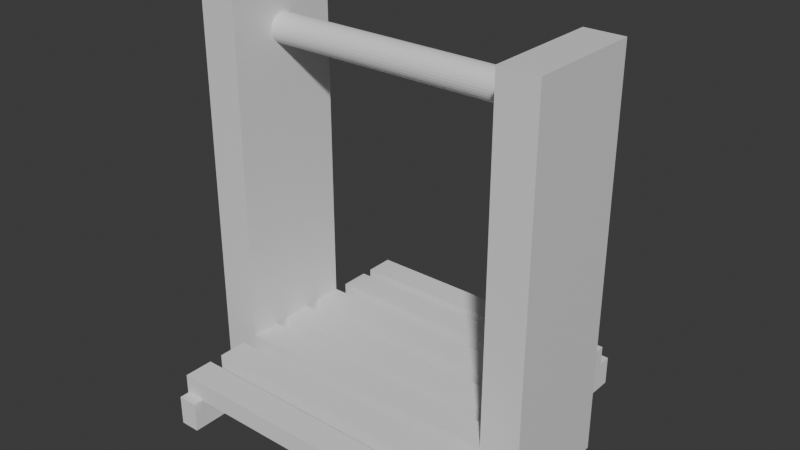 # Source: WoodRack.blend  (saved by Blender 4.1.24; exported with 4.5.12 LTS)
import bpy
from mathutils import Matrix  # noqa: F401  (used for matrix-valued properties, if any)

bpy.ops.wm.read_factory_settings(use_empty=True)
scene = bpy.context.scene
scene.name = 'Scene'

# ---- collections
col_woodrack = bpy.data.collections.new('WoodRack'); scene.collection.children.link(col_woodrack)

# ---- materials (node trees are filled in below, after node groups)
mat_material = bpy.data.materials.new('Material')
mat_material.alpha_threshold = 0.0
mat_material.use_transparent_shadow = False
mat_material.roughness = 0.5
mat_material.line_color = (0.0, 0.0, 0.0, 1.0)
mat_material_001 = bpy.data.materials.new('Material.001')
mat_material_001.alpha_threshold = 0.0
mat_material_001.use_transparent_shadow = False
mat_material_001.roughness = 0.5
mat_material_001.line_color = (0.0, 0.0, 0.0, 1.0)

# ---- material node trees
mat_material.use_nodes = True; mat_material.node_tree.nodes.clear()
_N = mat_material.node_tree.nodes; _L = mat_material.node_tree.links
n0 = _N.new('ShaderNodeOutputMaterial'); n0.name = 'Material Output'; n0.location = (300, 300)
n1 = _N.new('ShaderNodeBsdfPrincipled'); n1.name = 'Principled BSDF'; n1.location = (10, 300)
n1.inputs[3].default_value = 1.45
_L.new(n1.outputs[0], n0.inputs[0])
n0.is_active_output = True
mat_material_001.use_nodes = True; mat_material_001.node_tree.nodes.clear()
_N = mat_material_001.node_tree.nodes; _L = mat_material_001.node_tree.links
n0 = _N.new('ShaderNodeOutputMaterial'); n0.name = 'Material Output'; n0.location = (300, 300)
n1 = _N.new('ShaderNodeBsdfPrincipled'); n1.name = 'Principled BSDF'; n1.location = (10, 300)
n1.inputs[3].default_value = 1.45
_L.new(n1.outputs[0], n0.inputs[0])
n0.is_active_output = True

# ---- world
world_world = bpy.data.worlds.new('World'); scene.world = world_world
world_world.use_nodes = True; world_world.node_tree.nodes.clear()
_N = world_world.node_tree.nodes; _L = world_world.node_tree.links
n0 = _N.new('ShaderNodeOutputWorld'); n0.name = 'World Output'; n0.location = (300, 300)
n1 = _N.new('ShaderNodeBackground'); n1.name = 'Background'; n1.location = (10, 300)
n1.inputs[0].default_value = (0.05088, 0.05088, 0.05088, 1.0)
_L.new(n1.outputs[0], n0.inputs[0])
n0.is_active_output = True
world_world.color = (0.05088, 0.05088, 0.05088)
world_world.use_sun_shadow = False
world_world.sun_shadow_jitter_overblur = 0.0

# ---- meshes
me_cube = bpy.data.meshes.new('Cube')
me_cube.from_pydata([(1.0, 1.0, 1.0), (1.0, 1.0, -1.0), (1.0, -1.0, 1.0), (1.0, -1.0, -1.0), (-1.0, 1.0, 1.0), (-1.0, 1.0, -1.0), (-1.0, -1.0, 1.0), (-1.0, -1.0, -1.0)], [], [(0, 4, 6, 2), (3, 2, 6, 7), (7, 6, 4, 5), (5, 1, 3, 7), (1, 0, 2, 3), (5, 4, 0, 1)])
_uv = me_cube.uv_layers.new(name='UVMap')
_uv.uv.foreach_set('vector', [0.625, 0.5, 0.875, 0.5, 0.875, 0.75, 0.625, 0.75, 0.375, 0.75, 0.625, 0.75, 0.625, 1.0, 0.375, 1.0, 0.375, 0.0, 0.625, 0.0, 0.625, 0.25, 0.375, 0.25, 0.125, 0.5, 0.375, 0.5, 0.375, 0.75, 0.125, 0.75, 0.375, 0.5, 0.625, 0.5, 0.625, 0.75, 0.375, 0.75, 0.375, 0.25, 0.625, 0.25, 0.625, 0.5, 0.375, 0.5])
me_cube.materials.append(mat_material)
me_cube.use_mirror_vertex_groups = False
me_cube.update()
me_cube_001 = bpy.data.meshes.new('Cube.001')
me_cube_001.from_pydata([(1.0, 1.0, 1.0), (1.0, 1.0, -1.0), (1.0, -1.0, 1.0), (1.0, -1.0, -1.0), (-1.0, 1.0, 1.0), (-1.0, 1.0, -1.0), (-1.0, -1.0, 1.0), (-1.0, -1.0, -1.0)], [], [(0, 4, 6, 2), (3, 2, 6, 7), (7, 6, 4, 5), (5, 1, 3, 7), (1, 0, 2, 3), (5, 4, 0, 1)])
_uv = me_cube_001.uv_layers.new(name='UVMap')
_uv.uv.foreach_set('vector', [0.625, 0.5, 0.875, 0.5, 0.875, 0.75, 0.625, 0.75, 0.375, 0.75, 0.625, 0.75, 0.625, 1.0, 0.375, 1.0, 0.375, 0.0, 0.625, 0.0, 0.625, 0.25, 0.375, 0.25, 0.125, 0.5, 0.375, 0.5, 0.375, 0.75, 0.125, 0.75, 0.375, 0.5, 0.625, 0.5, 0.625, 0.75, 0.375, 0.75, 0.375, 0.25, 0.625, 0.25, 0.625, 0.5, 0.375, 0.5])
me_cube_001.materials.append(mat_material_001)
me_cube_001.use_mirror_vertex_groups = False
me_cube_001.update()
me_cylinder = bpy.data.meshes.new('Cylinder')
me_cylinder.from_pydata([(0.0, 1.0, -1.0), (0.0, 1.0, 1.0), (0.1951, 0.9808, -1.0), (0.1951, 0.9808, 1.0), (0.3827, 0.9239, -1.0), (0.3827, 0.9239, 1.0), (0.5556, 0.8315, -1.0), (0.5556, 0.8315, 1.0), (0.7071, 0.7071, -1.0), (0.7071, 0.7071, 1.0), (0.8315, 0.5556, -1.0), (0.8315, 0.5556, 1.0), (0.9239, 0.3827, -1.0), (0.9239, 0.3827, 1.0), (0.9808, 0.1951, -1.0), (0.9808, 0.1951, 1.0), (1.0, 0.0, -1.0), (1.0, 0.0, 1.0), (0.9808, -0.1951, -1.0), (0.9808, -0.1951, 1.0), (0.9239, -0.3827, -1.0), (0.9239, -0.3827, 1.0), (0.8315, -0.5556, -1.0), (0.8315, -0.5556, 1.0), (0.7071, -0.7071, -1.0), (0.7071, -0.7071, 1.0), (0.5556, -0.8315, -1.0), (0.5556, -0.8315, 1.0), (0.3827, -0.9239, -1.0), (0.3827, -0.9239, 1.0), (0.1951, -0.9808, -1.0), (0.1951, -0.9808, 1.0), (0.0, -1.0, -1.0), (0.0, -1.0, 1.0), (-0.1951, -0.9808, -1.0), (-0.1951, -0.9808, 1.0), (-0.3827, -0.9239, -1.0), (-0.3827, -0.9239, 1.0), (-0.5556, -0.8315, -1.0), (-0.5556, -0.8315, 1.0), (-0.7071, -0.7071, -1.0), (-0.7071, -0.7071, 1.0), (-0.8315, -0.5556, -1.0), (-0.8315, -0.5556, 1.0), (-0.9239, -0.3827, -1.0), (-0.9239, -0.3827, 1.0), (-0.9808, -0.1951, -1.0), (-0.9808, -0.1951, 1.0), (-1.0, 0.0, -1.0), (-1.0, 0.0, 1.0), (-0.9808, 0.1951, -1.0), (-0.9808, 0.1951, 1.0), (-0.9239, 0.3827, -1.0), (-0.9239, 0.3827, 1.0), (-0.8315, 0.5556, -1.0), (-0.8315, 0.5556, 1.0), (-0.7071, 0.7071, -1.0), (-0.7071, 0.7071, 1.0), (-0.5556, 0.8315, -1.0), (-0.5556, 0.8315, 1.0), (-0.3827, 0.9239, -1.0), (-0.3827, 0.9239, 1.0), (-0.1951, 0.9808, -1.0), (-0.1951, 0.9808, 1.0)], [], [(0, 1, 3, 2), (2, 3, 5, 4), (4, 5, 7, 6), (6, 7, 9, 8), (8, 9, 11, 10), (10, 11, 13, 12), (12, 13, 15, 14), (14, 15, 17, 16), (16, 17, 19, 18), (18, 19, 21, 20), (20, 21, 23, 22), (22, 23, 25, 24), (24, 25, 27, 26), (26, 27, 29, 28), (28, 29, 31, 30), (30, 31, 33, 32), (32, 33, 35, 34), (34, 35, 37, 36), (36, 37, 39, 38), (38, 39, 41, 40), (40, 41, 43, 42), (42, 43, 45, 44), (44, 45, 47, 46), (46, 47, 49, 48), (48, 49, 51, 50), (50, 51, 53, 52), (52, 53, 55, 54), (54, 55, 57, 56), (56, 57, 59, 58), (58, 59, 61, 60), (3, 1, 63, 61, 59, 57, 55, 53, 51, 49, 47, 45, 43, 41, 39, 37, 35, 33, 31, 29, 27, 25, 23, 21, 19, 17, 15, 13, 11, 9, 7, 5), (60, 61, 63, 62), (62, 63, 1, 0), (0, 2, 4, 6, 8, 10, 12, 14, 16, 18, 20, 22, 24, 26, 28, 30, 32, 34, 36, 38, 40, 42, 44, 46, 48, 50, 52, 54, 56, 58, 60, 62)])
_uv = me_cylinder.uv_layers.new(name='UVMap')
_uv.uv.foreach_set('vector', [1.0, 0.5, 1.0, 1.0, 0.9688, 1.0, 0.9688, 0.5, 0.9688, 0.5, 0.9688, 1.0, 0.9375, 1.0, 0.9375, 0.5, 0.9375, 0.5, 0.9375, 1.0, 0.9062, 1.0, 0.9062, 0.5, 0.9062, 0.5, 0.9062, 1.0, 0.875, 1.0, 0.875, 0.5, 0.875, 0.5, 0.875, 1.0, 0.8438, 1.0, 0.8438, 0.5, 0.8438, 0.5, 0.8438, 1.0, 0.8125, 1.0, 0.8125, 0.5, 0.8125, 0.5, 0.8125, 1.0, 0.7812, 1.0, 0.7812, 0.5, 0.7812, 0.5, 0.7812, 1.0, 0.75, 1.0, 0.75, 0.5, 0.75, 0.5, 0.75, 1.0, 0.7188, 1.0, 0.7188, 0.5, 0.7188, 0.5, 0.7188, 1.0, 0.6875, 1.0, 0.6875, 0.5, 0.6875, 0.5, 0.6875, 1.0, 0.6562, 1.0, 0.6562, 0.5, 0.6562, 0.5, 0.6562, 1.0, 0.625, 1.0, 0.625, 0.5, 0.625, 0.5, 0.625, 1.0, 0.5938, 1.0, 0.5938, 0.5, 0.5938, 0.5, 0.5938, 1.0, 0.5625, 1.0, 0.5625, 0.5, 0.5625, 0.5, 0.5625, 1.0, 0.5312, 1.0, 0.5312, 0.5, 0.5312, 0.5, 0.5312, 1.0, 0.5, 1.0, 0.5, 0.5, 0.5, 0.5, 0.5, 1.0, 0.4688, 1.0, 0.4688, 0.5, 0.4688, 0.5, 0.4688, 1.0, 0.4375, 1.0, 0.4375, 0.5, 0.4375, 0.5, 0.4375, 1.0, 0.4062, 1.0, 0.4062, 0.5, 0.4062, 0.5, 0.4062, 1.0, 0.375, 1.0, 0.375, 0.5, 0.375, 0.5, 0.375, 1.0, 0.3438, 1.0, 0.3438, 0.5, 0.3438, 0.5, 0.3438, 1.0, 0.3125, 1.0, 0.3125, 0.5, 0.3125, 0.5, 0.3125, 1.0, 0.2812, 1.0, 0.2812, 0.5, 0.2812, 0.5, 0.2812, 1.0, 0.25, 1.0, 0.25, 0.5, 0.25, 0.5, 0.25, 1.0, 0.2188, 1.0, 0.2188, 0.5, 0.2188, 0.5, 0.2188, 1.0, 0.1875, 1.0, 0.1875, 0.5, 0.1875, 0.5, 0.1875, 1.0, 0.1562, 1.0, 0.1562, 0.5, 0.1562, 0.5, 0.1562, 1.0, 0.125, 1.0, 0.125, 0.5, 0.125, 0.5, 0.125, 1.0, 0.09375, 1.0, 0.09375, 0.5, 0.09375, 0.5, 0.09375, 1.0, 0.0625, 1.0, 0.0625, 0.5, 0.2968, 0.4854, 0.25, 0.49, 0.2032, 0.4854, 0.1582, 0.4717, 0.1167, 0.4496, 0.08029, 0.4197, 0.05045, 0.3833, 0.02827, 0.3418, 0.01461, 0.2968, 0.01, 0.25, 0.01461, 0.2032, 0.02827, 0.1582, 0.05045, 0.1167, 0.08029, 0.08029, 0.1167, 0.05045, 0.1582, 0.02827, 0.2032, 0.01461, 0.25, 0.01, 0.2968, 0.01461, 0.3418, 0.02827, 0.3833, 0.05045, 0.4197, 0.08029, 0.4496, 0.1167, 0.4717, 0.1582, 0.4854, 0.2032, 0.49, 0.25, 0.4854, 0.2968, 0.4717, 0.3418, 0.4496, 0.3833, 0.4197, 0.4197, 0.3833, 0.4496, 0.3418, 0.4717, 0.0625, 0.5, 0.0625, 1.0, 0.03125, 1.0, 0.03125, 0.5, 0.03125, 0.5, 0.03125, 1.0, 0.0, 1.0, 0.0, 0.5, 0.75, 0.49, 0.7968, 0.4854, 0.8418, 0.4717, 0.8833, 0.4496, 0.9197, 0.4197, 0.9496, 0.3833, 0.9717, 0.3418, 0.9854, 0.2968, 0.99, 0.25, 0.9854, 0.2032, 0.9717, 0.1582, 0.9496, 0.1167, 0.9197, 0.08029, 0.8833, 0.05045, 0.8418, 0.02827, 0.7968, 0.01461, 0.75, 0.01, 0.7032, 0.01461, 0.6582, 0.02827, 0.6167, 0.05045, 0.5803, 0.08029, 0.5504, 0.1167, 0.5283, 0.1582, 0.5146, 0.2032, 0.51, 0.25, 0.5146, 0.2968, 0.5283, 0.3418, 0.5504, 0.3833, 0.5803, 0.4197, 0.6167, 0.4496, 0.6582, 0.4717, 0.7032, 0.4854])
me_cylinder.update()
me_cube_002 = bpy.data.meshes.new('Cube.002')
me_cube_002.from_pydata([(-1.0, -1.0, -1.0), (-1.0, -1.0, 1.0), (-1.0, 1.0, -1.0), (-1.0, 1.0, 1.0), (1.0, -1.0, -1.0), (1.0, -1.0, 1.0), (1.0, 1.0, -1.0), (1.0, 1.0, 1.0)], [], [(0, 1, 3, 2), (2, 3, 7, 6), (6, 7, 5, 4), (4, 5, 1, 0), (2, 6, 4, 0), (7, 3, 1, 5)])
_uv = me_cube_002.uv_layers.new(name='UVMap')
_uv.uv.foreach_set('vector', [0.375, 0.0, 0.625, 0.0, 0.625, 0.25, 0.375, 0.25, 0.375, 0.25, 0.625, 0.25, 0.625, 0.5, 0.375, 0.5, 0.375, 0.5, 0.625, 0.5, 0.625, 0.75, 0.375, 0.75, 0.375, 0.75, 0.625, 0.75, 0.625, 1.0, 0.375, 1.0, 0.125, 0.5, 0.375, 0.5, 0.375, 0.75, 0.125, 0.75, 0.625, 0.5, 0.875, 0.5, 0.875, 0.75, 0.625, 0.75])
me_cube_002.update()
me_cube_003 = bpy.data.meshes.new('Cube.003')
me_cube_003.from_pydata([(-1.0, -1.0, -1.0), (-1.0, -1.0, 1.0), (-1.0, 1.0, -1.0), (-1.0, 1.0, 1.0), (1.0, -1.0, -1.0), (1.0, -1.0, 1.0), (1.0, 1.0, -1.0), (1.0, 1.0, 1.0)], [], [(0, 1, 3, 2), (2, 3, 7, 6), (6, 7, 5, 4), (4, 5, 1, 0), (2, 6, 4, 0), (7, 3, 1, 5)])
_uv = me_cube_003.uv_layers.new(name='UVMap')
_uv.uv.foreach_set('vector', [0.375, 0.0, 0.625, 0.0, 0.625, 0.25, 0.375, 0.25, 0.375, 0.25, 0.625, 0.25, 0.625, 0.5, 0.375, 0.5, 0.375, 0.5, 0.625, 0.5, 0.625, 0.75, 0.375, 0.75, 0.375, 0.75, 0.625, 0.75, 0.625, 1.0, 0.375, 1.0, 0.125, 0.5, 0.375, 0.5, 0.375, 0.75, 0.125, 0.75, 0.625, 0.5, 0.875, 0.5, 0.875, 0.75, 0.625, 0.75])
me_cube_003.update()
me_cube_004 = bpy.data.meshes.new('Cube.004')
me_cube_004.from_pydata([(-1.0, -1.0, -1.0), (-1.0, -1.0, 1.0), (-1.0, 1.0, -1.0), (-1.0, 1.0, 1.0), (1.0, -1.0, -1.0), (1.0, -1.0, 1.0), (1.0, 1.0, -1.0), (1.0, 1.0, 1.0)], [], [(0, 1, 3, 2), (2, 3, 7, 6), (6, 7, 5, 4), (4, 5, 1, 0), (2, 6, 4, 0), (7, 3, 1, 5)])
_uv = me_cube_004.uv_layers.new(name='UVMap')
_uv.uv.foreach_set('vector', [0.375, 0.0, 0.625, 0.0, 0.625, 0.25, 0.375, 0.25, 0.375, 0.25, 0.625, 0.25, 0.625, 0.5, 0.375, 0.5, 0.375, 0.5, 0.625, 0.5, 0.625, 0.75, 0.375, 0.75, 0.375, 0.75, 0.625, 0.75, 0.625, 1.0, 0.375, 1.0, 0.125, 0.5, 0.375, 0.5, 0.375, 0.75, 0.125, 0.75, 0.625, 0.5, 0.875, 0.5, 0.875, 0.75, 0.625, 0.75])
me_cube_004.update()
me_cube_005 = bpy.data.meshes.new('Cube.005')
me_cube_005.from_pydata([(-1.0, -1.0, -1.0), (-1.0, -1.0, 1.0), (-1.0, 1.0, -1.0), (-1.0, 1.0, 1.0), (1.0, -1.0, -1.0), (1.0, -1.0, 1.0), (1.0, 1.0, -1.0), (1.0, 1.0, 1.0)], [], [(0, 1, 3, 2), (2, 3, 7, 6), (6, 7, 5, 4), (4, 5, 1, 0), (2, 6, 4, 0), (7, 3, 1, 5)])
_uv = me_cube_005.uv_layers.new(name='UVMap')
_uv.uv.foreach_set('vector', [0.375, 0.0, 0.625, 0.0, 0.625, 0.25, 0.375, 0.25, 0.375, 0.25, 0.625, 0.25, 0.625, 0.5, 0.375, 0.5, 0.375, 0.5, 0.625, 0.5, 0.625, 0.75, 0.375, 0.75, 0.375, 0.75, 0.625, 0.75, 0.625, 1.0, 0.375, 1.0, 0.125, 0.5, 0.375, 0.5, 0.375, 0.75, 0.125, 0.75, 0.625, 0.5, 0.875, 0.5, 0.875, 0.75, 0.625, 0.75])
me_cube_005.update()
me_cube_006 = bpy.data.meshes.new('Cube.006')
me_cube_006.from_pydata([(-1.0, -1.0, -1.0), (-1.0, -1.0, 1.0), (-1.0, 1.0, -1.0), (-1.0, 1.0, 1.0), (1.0, -1.0, -1.0), (1.0, -1.0, 1.0), (1.0, 1.0, -1.0), (1.0, 1.0, 1.0)], [], [(0, 1, 3, 2), (2, 3, 7, 6), (6, 7, 5, 4), (4, 5, 1, 0), (2, 6, 4, 0), (7, 3, 1, 5)])
_uv = me_cube_006.uv_layers.new(name='UVMap')
_uv.uv.foreach_set('vector', [0.375, 0.0, 0.625, 0.0, 0.625, 0.25, 0.375, 0.25, 0.375, 0.25, 0.625, 0.25, 0.625, 0.5, 0.375, 0.5, 0.375, 0.5, 0.625, 0.5, 0.625, 0.75, 0.375, 0.75, 0.375, 0.75, 0.625, 0.75, 0.625, 1.0, 0.375, 1.0, 0.125, 0.5, 0.375, 0.5, 0.375, 0.75, 0.125, 0.75, 0.625, 0.5, 0.875, 0.5, 0.875, 0.75, 0.625, 0.75])
me_cube_006.update()
me_cube_007 = bpy.data.meshes.new('Cube.007')
me_cube_007.from_pydata([(-1.0, -1.0, -1.0), (-1.0, -1.0, 1.0), (-1.0, 1.0, -1.0), (-1.0, 1.0, 1.0), (1.0, -1.0, -1.0), (1.0, -1.0, 1.0), (1.0, 1.0, -1.0), (1.0, 1.0, 1.0)], [], [(0, 1, 3, 2), (2, 3, 7, 6), (6, 7, 5, 4), (4, 5, 1, 0), (2, 6, 4, 0), (7, 3, 1, 5)])
_uv = me_cube_007.uv_layers.new(name='UVMap')
_uv.uv.foreach_set('vector', [0.375, 0.0, 0.625, 0.0, 0.625, 0.25, 0.375, 0.25, 0.375, 0.25, 0.625, 0.25, 0.625, 0.5, 0.375, 0.5, 0.375, 0.5, 0.625, 0.5, 0.625, 0.75, 0.375, 0.75, 0.375, 0.75, 0.625, 0.75, 0.625, 1.0, 0.375, 1.0, 0.125, 0.5, 0.375, 0.5, 0.375, 0.75, 0.125, 0.75, 0.625, 0.5, 0.875, 0.5, 0.875, 0.75, 0.625, 0.75])
me_cube_007.update()
me_cube_008 = bpy.data.meshes.new('Cube.008')
me_cube_008.from_pydata([(-1.0, -1.0, -1.0), (-1.0, -1.0, 1.0), (-1.0, 1.0, -1.0), (-1.0, 1.0, 1.0), (1.0, -1.0, -1.0), (1.0, -1.0, 1.0), (1.0, 1.0, -1.0), (1.0, 1.0, 1.0)], [], [(0, 1, 3, 2), (2, 3, 7, 6), (6, 7, 5, 4), (4, 5, 1, 0), (2, 6, 4, 0), (7, 3, 1, 5)])
_uv = me_cube_008.uv_layers.new(name='UVMap')
_uv.uv.foreach_set('vector', [0.375, 0.0, 0.625, 0.0, 0.625, 0.25, 0.375, 0.25, 0.375, 0.25, 0.625, 0.25, 0.625, 0.5, 0.375, 0.5, 0.375, 0.5, 0.625, 0.5, 0.625, 0.75, 0.375, 0.75, 0.375, 0.75, 0.625, 0.75, 0.625, 1.0, 0.375, 1.0, 0.125, 0.5, 0.375, 0.5, 0.375, 0.75, 0.125, 0.75, 0.625, 0.5, 0.875, 0.5, 0.875, 0.75, 0.625, 0.75])
me_cube_008.update()
me_cube_009 = bpy.data.meshes.new('Cube.009')
me_cube_009.from_pydata([(-1.0, -1.0, -1.0), (-1.0, -1.0, 1.0), (-1.0, 1.0, -1.0), (-1.0, 1.0, 1.0), (1.0, -1.0, -1.0), (1.0, -1.0, 1.0), (1.0, 1.0, -1.0), (1.0, 1.0, 1.0)], [], [(0, 1, 3, 2), (2, 3, 7, 6), (6, 7, 5, 4), (4, 5, 1, 0), (2, 6, 4, 0), (7, 3, 1, 5)])
_uv = me_cube_009.uv_layers.new(name='UVMap')
_uv.uv.foreach_set('vector', [0.375, 0.0, 0.625, 0.0, 0.625, 0.25, 0.375, 0.25, 0.375, 0.25, 0.625, 0.25, 0.625, 0.5, 0.375, 0.5, 0.375, 0.5, 0.625, 0.5, 0.625, 0.75, 0.375, 0.75, 0.375, 0.75, 0.625, 0.75, 0.625, 1.0, 0.375, 1.0, 0.125, 0.5, 0.375, 0.5, 0.375, 0.75, 0.125, 0.75, 0.625, 0.5, 0.875, 0.5, 0.875, 0.75, 0.625, 0.75])
me_cube_009.update()
me_cube_010 = bpy.data.meshes.new('Cube.010')
me_cube_010.from_pydata([(-1.0, -1.0, -1.0), (-1.0, -1.0, 1.0), (-1.0, 1.0, -1.0), (-1.0, 1.0, 1.0), (1.0, -1.0, -1.0), (1.0, -1.0, 1.0), (1.0, 1.0, -1.0), (1.0, 1.0, 1.0)], [], [(0, 1, 3, 2), (2, 3, 7, 6), (6, 7, 5, 4), (4, 5, 1, 0), (2, 6, 4, 0), (7, 3, 1, 5)])
_uv = me_cube_010.uv_layers.new(name='UVMap')
_uv.uv.foreach_set('vector', [0.375, 0.0, 0.625, 0.0, 0.625, 0.25, 0.375, 0.25, 0.375, 0.25, 0.625, 0.25, 0.625, 0.5, 0.375, 0.5, 0.375, 0.5, 0.625, 0.5, 0.625, 0.75, 0.375, 0.75, 0.375, 0.75, 0.625, 0.75, 0.625, 1.0, 0.375, 1.0, 0.125, 0.5, 0.375, 0.5, 0.375, 0.75, 0.125, 0.75, 0.625, 0.5, 0.875, 0.5, 0.875, 0.75, 0.625, 0.75])
me_cube_010.update()

# ---- objects
ob_bwallr = bpy.data.objects.new('BWallR', me_cube)
ob_bwalll = bpy.data.objects.new('BWallL', me_cube_001)
ob_handle = bpy.data.objects.new('Handle', me_cylinder)
ob_hwoodr = bpy.data.objects.new('HWoodR', me_cube_002)
ob_hwoodl = bpy.data.objects.new('HWoodL', me_cube_003)
ob_holderwood = bpy.data.objects.new('HolderWood', me_cube_004)
ob_holderwood_001 = bpy.data.objects.new('HolderWood.001', me_cube_005)
ob_holderwood_002 = bpy.data.objects.new('HolderWood.002', me_cube_006)
ob_holderwood_003 = bpy.data.objects.new('HolderWood.003', me_cube_007)
ob_holderwood_004 = bpy.data.objects.new('HolderWood.004', me_cube_008)
ob_holderwood_005 = bpy.data.objects.new('HolderWood.005', me_cube_009)
ob_holderwood_006 = bpy.data.objects.new('HolderWood.006', me_cube_010)

# ---- transforms, parenting, visibility, modifiers, constraints
ob_bwallr.location = (0.8, 0.0, 0.0)
ob_bwallr.scale = (0.1, 0.3, 1.0)
ob_bwallr.lock_rotations_4d = False
ob_bwallr.empty_display_type = 'ARROWS'
ob_bwallr.lineart.crease_threshold = 0.0
ob_bwalll.location = (-0.8, 0.0, 0.0)
ob_bwalll.scale = (0.1, 0.3, 1.0)
ob_bwalll.lock_rotations_4d = False
ob_bwalll.empty_display_type = 'ARROWS'
ob_bwalll.lineart.crease_threshold = 0.0
ob_handle.location = (0.0, 0.0, 0.7957)
ob_handle.rotation_euler = (0.0, 1.571, 0.0)
ob_handle.scale = (0.075, 0.075, 0.8)
ob_hwoodr.location = (0.65, 0.0, -0.9146)
ob_hwoodr.scale = (0.05, 0.8, 0.075)
ob_hwoodl.location = (-0.65, 0.0, -0.9146)
ob_hwoodl.scale = (0.05, 0.8, 0.075)
ob_holderwood.location = (0.0, 0.0, -0.7896)
ob_holderwood.scale = (0.7, 0.075, 0.05)
ob_holderwood_001.location = (0.0, -0.2265, -0.7896)
ob_holderwood_001.scale = (0.7, 0.075, 0.05)
ob_holderwood_002.location = (0.0, -0.4557, -0.7896)
ob_holderwood_002.scale = (0.7, 0.075, 0.05)
ob_holderwood_003.location = (0.0, -0.6764, -0.7896)
ob_holderwood_003.scale = (0.7, 0.075, 0.05)
ob_holderwood_004.location = (0.0, 0.2275, -0.7896)
ob_holderwood_004.scale = (0.7, 0.075, 0.05)
ob_holderwood_005.location = (0.0, 0.4497, -0.7896)
ob_holderwood_005.scale = (0.7, 0.075, 0.05)
ob_holderwood_006.location = (0.0, 0.6559, -0.7896)
ob_holderwood_006.scale = (0.7, 0.075, 0.05)

# ---- collection membership
col_woodrack.objects.link(ob_bwallr)
col_woodrack.objects.link(ob_bwalll)
col_woodrack.objects.link(ob_handle)
col_woodrack.objects.link(ob_hwoodr)
col_woodrack.objects.link(ob_hwoodl)
col_woodrack.objects.link(ob_holderwood)
col_woodrack.objects.link(ob_holderwood_001)
col_woodrack.objects.link(ob_holderwood_002)
col_woodrack.objects.link(ob_holderwood_003)
col_woodrack.objects.link(ob_holderwood_004)
col_woodrack.objects.link(ob_holderwood_005)
col_woodrack.objects.link(ob_holderwood_006)

# ---- scene / render settings (as saved in the file)
scene.frame_start = 1; scene.frame_end = 250; scene.frame_set(2)
scene.render.engine = 'BLENDER_EEVEE_NEXT'
scene.cycles.sampling_pattern = 'TABULATED_SOBOL'
scene.eevee.ray_tracing_options.trace_max_roughness = 0.0
bpy.context.view_layer.update()

# ---- added for rendering (the .blend has no active camera and no usable light): camera, sun
cam_auto = bpy.data.cameras.new('AutoCamera')
cam_auto.lens = 50.0
cam_auto.sensor_width = 36.0
cam_auto.clip_end = 1000.0
ob_auto_camera = bpy.data.objects.new('AutoCamera', cam_auto)
scene.collection.objects.link(ob_auto_camera)
ob_auto_camera.location = (2.89641, -3.47569, 2.31713)
ob_auto_camera.rotation_euler = (1.09748, -7.21219e-08, 0.694738)
scene.camera = ob_auto_camera
light_auto_sun = bpy.data.lights.new('AutoSun', 'SUN')
light_auto_sun.energy = 3.0
light_auto_sun.angle = 0.0523599
ob_auto_sun = bpy.data.objects.new('AutoSun', light_auto_sun)
scene.collection.objects.link(ob_auto_sun)
ob_auto_sun.rotation_euler = (0.872665, 0.174533, 0.523599)
bpy.context.view_layer.update()
